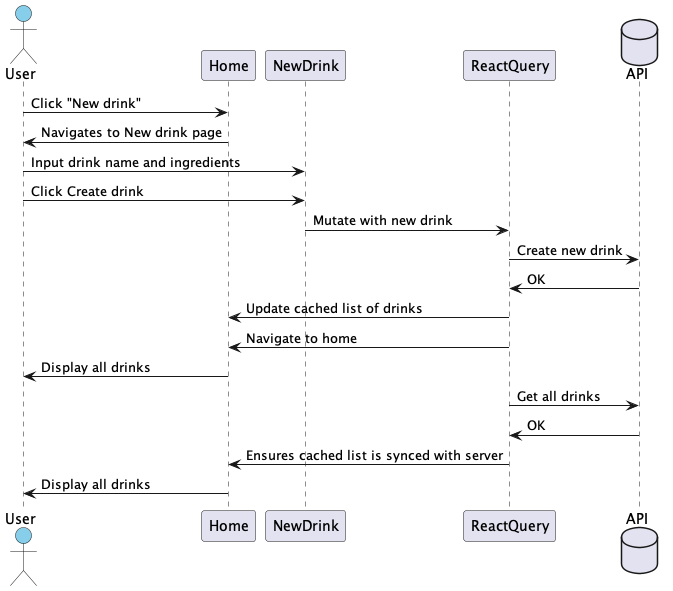

The diagram above was rendered by PlantUML. Its source (embedded in the PNG):
@startuml SequenceDiagramWebapp

Actor User #SkyBlue
participant Home
participant NewDrink
participant ReactQuery 
database API

User -> Home : Click "New drink"
Home -> User : Navigates to New drink page
User -> NewDrink : Input drink name and ingredients
User -> NewDrink : Click Create drink
NewDrink -> ReactQuery : Mutate with new drink
ReactQuery -> API : Create new drink
API -> ReactQuery : OK
ReactQuery -> Home : Update cached list of drinks
ReactQuery -> Home : Navigate to home
Home -> User : Display all drinks
ReactQuery -> API : Get all drinks
API -> ReactQuery : OK
ReactQuery -> Home : Ensures cached list is synced with server
Home -> User : Display all drinks

@enduml